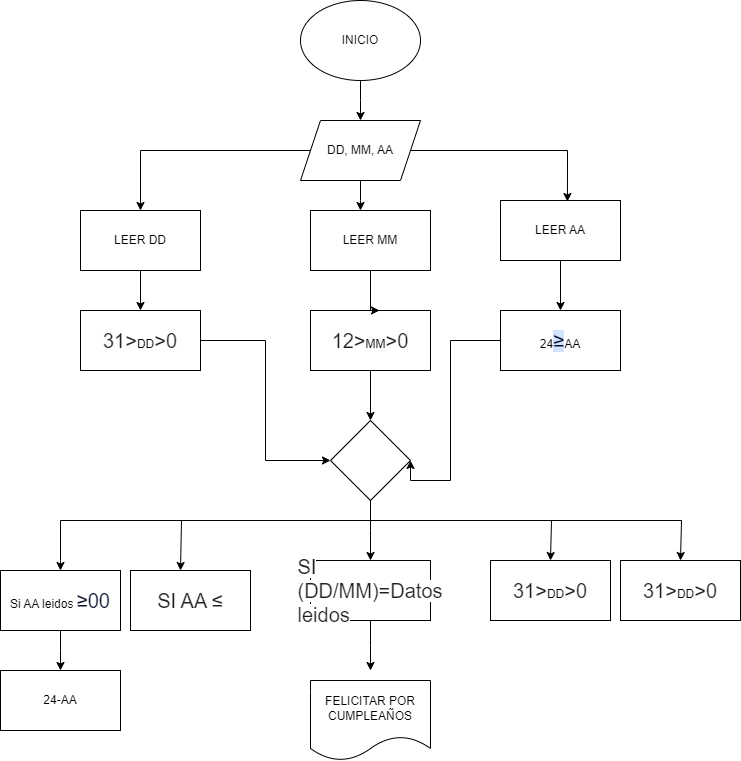

The diagram above was exported from draw.io. Its source (the exported page's mxGraphModel, read from the mxfile embedded in the PNG):
<mxGraphModel dx="1434" dy="772" grid="1" gridSize="10" guides="1" tooltips="1" connect="1" arrows="1" fold="1" page="1" pageScale="1" pageWidth="827" pageHeight="1169" math="0" shadow="0">
  <root>
    <mxCell id="0" />
    <mxCell id="1" parent="0" />
    <mxCell id="FdhgM2A3ARhUTAvffAL9-2" style="edgeStyle=orthogonalEdgeStyle;rounded=0;orthogonalLoop=1;jettySize=auto;html=1;" edge="1" parent="1" source="FdhgM2A3ARhUTAvffAL9-1">
      <mxGeometry relative="1" as="geometry">
        <mxPoint x="380" y="160" as="targetPoint" />
      </mxGeometry>
    </mxCell>
    <mxCell id="FdhgM2A3ARhUTAvffAL9-1" value="INICIO" style="ellipse;whiteSpace=wrap;html=1;" vertex="1" parent="1">
      <mxGeometry x="320" y="40" width="120" height="80" as="geometry" />
    </mxCell>
    <mxCell id="FdhgM2A3ARhUTAvffAL9-4" style="edgeStyle=orthogonalEdgeStyle;rounded=0;orthogonalLoop=1;jettySize=auto;html=1;" edge="1" parent="1" source="FdhgM2A3ARhUTAvffAL9-3">
      <mxGeometry relative="1" as="geometry">
        <mxPoint x="380" y="250" as="targetPoint" />
      </mxGeometry>
    </mxCell>
    <mxCell id="FdhgM2A3ARhUTAvffAL9-9" style="edgeStyle=orthogonalEdgeStyle;rounded=0;orthogonalLoop=1;jettySize=auto;html=1;entryX=0.5;entryY=0;entryDx=0;entryDy=0;" edge="1" parent="1" source="FdhgM2A3ARhUTAvffAL9-3" target="FdhgM2A3ARhUTAvffAL9-5">
      <mxGeometry relative="1" as="geometry" />
    </mxCell>
    <mxCell id="FdhgM2A3ARhUTAvffAL9-3" value="&lt;div&gt;DD, MM, AA&lt;/div&gt;" style="shape=parallelogram;perimeter=parallelogramPerimeter;whiteSpace=wrap;html=1;fixedSize=1;" vertex="1" parent="1">
      <mxGeometry x="320" y="160" width="120" height="60" as="geometry" />
    </mxCell>
    <mxCell id="FdhgM2A3ARhUTAvffAL9-11" style="edgeStyle=orthogonalEdgeStyle;rounded=0;orthogonalLoop=1;jettySize=auto;html=1;" edge="1" parent="1" source="FdhgM2A3ARhUTAvffAL9-5" target="FdhgM2A3ARhUTAvffAL9-12">
      <mxGeometry relative="1" as="geometry">
        <mxPoint x="160" y="350" as="targetPoint" />
      </mxGeometry>
    </mxCell>
    <mxCell id="FdhgM2A3ARhUTAvffAL9-5" value="LEER DD" style="rounded=0;whiteSpace=wrap;html=1;" vertex="1" parent="1">
      <mxGeometry x="100" y="250" width="120" height="60" as="geometry" />
    </mxCell>
    <mxCell id="FdhgM2A3ARhUTAvffAL9-6" value="LEER MM" style="rounded=0;whiteSpace=wrap;html=1;" vertex="1" parent="1">
      <mxGeometry x="330" y="250" width="120" height="60" as="geometry" />
    </mxCell>
    <mxCell id="FdhgM2A3ARhUTAvffAL9-17" style="edgeStyle=orthogonalEdgeStyle;rounded=0;orthogonalLoop=1;jettySize=auto;html=1;entryX=0.5;entryY=0;entryDx=0;entryDy=0;" edge="1" parent="1" source="FdhgM2A3ARhUTAvffAL9-7" target="FdhgM2A3ARhUTAvffAL9-16">
      <mxGeometry relative="1" as="geometry" />
    </mxCell>
    <mxCell id="FdhgM2A3ARhUTAvffAL9-7" value="LEER AA" style="rounded=0;whiteSpace=wrap;html=1;" vertex="1" parent="1">
      <mxGeometry x="520" y="240" width="120" height="60" as="geometry" />
    </mxCell>
    <mxCell id="FdhgM2A3ARhUTAvffAL9-10" style="edgeStyle=orthogonalEdgeStyle;rounded=0;orthogonalLoop=1;jettySize=auto;html=1;entryX=0.558;entryY=0.017;entryDx=0;entryDy=0;entryPerimeter=0;" edge="1" parent="1" source="FdhgM2A3ARhUTAvffAL9-3" target="FdhgM2A3ARhUTAvffAL9-7">
      <mxGeometry relative="1" as="geometry" />
    </mxCell>
    <mxCell id="FdhgM2A3ARhUTAvffAL9-20" style="edgeStyle=orthogonalEdgeStyle;rounded=0;orthogonalLoop=1;jettySize=auto;html=1;entryX=0;entryY=0.5;entryDx=0;entryDy=0;" edge="1" parent="1" source="FdhgM2A3ARhUTAvffAL9-12" target="FdhgM2A3ARhUTAvffAL9-18">
      <mxGeometry relative="1" as="geometry" />
    </mxCell>
    <mxCell id="FdhgM2A3ARhUTAvffAL9-12" value="&lt;span style=&quot;color: rgb(31, 31, 31); font-family: &amp;quot;Google Sans&amp;quot;, Arial, sans-serif; font-size: 20px; text-align: left; background-color: rgb(255, 255, 255);&quot;&gt;31&amp;gt;&lt;/span&gt;DD&lt;span style=&quot;color: rgb(31, 31, 31); font-family: &amp;quot;Google Sans&amp;quot;, Arial, sans-serif; font-size: 20px; text-align: left; background-color: rgb(255, 255, 255);&quot;&gt;&amp;gt;0&lt;/span&gt;" style="rounded=0;whiteSpace=wrap;html=1;" vertex="1" parent="1">
      <mxGeometry x="100" y="350" width="120" height="60" as="geometry" />
    </mxCell>
    <mxCell id="FdhgM2A3ARhUTAvffAL9-19" style="edgeStyle=orthogonalEdgeStyle;rounded=0;orthogonalLoop=1;jettySize=auto;html=1;" edge="1" parent="1" source="FdhgM2A3ARhUTAvffAL9-14" target="FdhgM2A3ARhUTAvffAL9-18">
      <mxGeometry relative="1" as="geometry" />
    </mxCell>
    <mxCell id="FdhgM2A3ARhUTAvffAL9-14" value="&lt;div style=&quot;text-align: center;&quot;&gt;&lt;span style=&quot;color: rgb(31, 31, 31); font-family: &amp;quot;Google Sans&amp;quot;, Arial, sans-serif; font-size: 20px; text-align: left; background-color: rgb(255, 255, 255);&quot;&gt;12&amp;gt;&lt;/span&gt;&lt;span style=&quot;text-align: left; background-color: rgb(251, 251, 251);&quot;&gt;MM&lt;/span&gt;&lt;span style=&quot;color: rgb(31, 31, 31); font-family: &amp;quot;Google Sans&amp;quot;, Arial, sans-serif; font-size: 20px; text-align: left; background-color: rgb(255, 255, 255);&quot;&gt;&amp;gt;0&lt;/span&gt;&lt;/div&gt;" style="rounded=0;whiteSpace=wrap;html=1;" vertex="1" parent="1">
      <mxGeometry x="330" y="350" width="120" height="60" as="geometry" />
    </mxCell>
    <mxCell id="FdhgM2A3ARhUTAvffAL9-15" style="edgeStyle=orthogonalEdgeStyle;rounded=0;orthogonalLoop=1;jettySize=auto;html=1;entryX=0.575;entryY=0;entryDx=0;entryDy=0;entryPerimeter=0;" edge="1" parent="1" source="FdhgM2A3ARhUTAvffAL9-6" target="FdhgM2A3ARhUTAvffAL9-14">
      <mxGeometry relative="1" as="geometry">
        <Array as="points">
          <mxPoint x="390" y="350" />
        </Array>
      </mxGeometry>
    </mxCell>
    <mxCell id="FdhgM2A3ARhUTAvffAL9-21" style="edgeStyle=orthogonalEdgeStyle;rounded=0;orthogonalLoop=1;jettySize=auto;html=1;entryX=1;entryY=0.5;entryDx=0;entryDy=0;" edge="1" parent="1" source="FdhgM2A3ARhUTAvffAL9-16" target="FdhgM2A3ARhUTAvffAL9-18">
      <mxGeometry relative="1" as="geometry">
        <Array as="points">
          <mxPoint x="470" y="380" />
          <mxPoint x="470" y="520" />
        </Array>
      </mxGeometry>
    </mxCell>
    <mxCell id="FdhgM2A3ARhUTAvffAL9-16" value="24&lt;span style=&quot;background: linear-gradient(90deg, rgb(211, 227, 253) 50%, rgba(0, 0, 0, 0) 50%) 0% 0px / 200% 100% no-repeat rgb(255, 255, 255); color: rgb(4, 12, 40); animation: 0.75s cubic-bezier(0.05, 0.7, 0.1, 1) 0.25s 1 normal forwards running highlight; font-family: &amp;quot;Google Sans&amp;quot;, Arial, sans-serif; font-size: 20px; text-align: left;&quot;&gt;≥&lt;/span&gt;AA" style="rounded=0;whiteSpace=wrap;html=1;" vertex="1" parent="1">
      <mxGeometry x="520" y="350" width="120" height="60" as="geometry" />
    </mxCell>
    <mxCell id="FdhgM2A3ARhUTAvffAL9-22" style="edgeStyle=orthogonalEdgeStyle;rounded=0;orthogonalLoop=1;jettySize=auto;html=1;" edge="1" parent="1" source="FdhgM2A3ARhUTAvffAL9-18">
      <mxGeometry relative="1" as="geometry">
        <mxPoint x="390" y="600" as="targetPoint" />
      </mxGeometry>
    </mxCell>
    <mxCell id="FdhgM2A3ARhUTAvffAL9-23" style="edgeStyle=orthogonalEdgeStyle;rounded=0;orthogonalLoop=1;jettySize=auto;html=1;" edge="1" parent="1" source="FdhgM2A3ARhUTAvffAL9-18">
      <mxGeometry relative="1" as="geometry">
        <mxPoint x="80" y="610" as="targetPoint" />
        <Array as="points">
          <mxPoint x="390" y="560" />
          <mxPoint x="80" y="560" />
          <mxPoint x="80" y="600" />
        </Array>
      </mxGeometry>
    </mxCell>
    <mxCell id="FdhgM2A3ARhUTAvffAL9-24" style="edgeStyle=orthogonalEdgeStyle;rounded=0;orthogonalLoop=1;jettySize=auto;html=1;" edge="1" parent="1" source="FdhgM2A3ARhUTAvffAL9-18">
      <mxGeometry relative="1" as="geometry">
        <mxPoint x="570" y="600" as="targetPoint" />
        <Array as="points">
          <mxPoint x="390" y="560" />
          <mxPoint x="571" y="560" />
        </Array>
      </mxGeometry>
    </mxCell>
    <mxCell id="FdhgM2A3ARhUTAvffAL9-25" style="edgeStyle=orthogonalEdgeStyle;rounded=0;orthogonalLoop=1;jettySize=auto;html=1;" edge="1" parent="1" source="FdhgM2A3ARhUTAvffAL9-18">
      <mxGeometry relative="1" as="geometry">
        <mxPoint x="700" y="600" as="targetPoint" />
        <Array as="points">
          <mxPoint x="390" y="560" />
          <mxPoint x="701" y="560" />
        </Array>
      </mxGeometry>
    </mxCell>
    <mxCell id="FdhgM2A3ARhUTAvffAL9-26" style="edgeStyle=orthogonalEdgeStyle;rounded=0;orthogonalLoop=1;jettySize=auto;html=1;" edge="1" parent="1" source="FdhgM2A3ARhUTAvffAL9-18">
      <mxGeometry relative="1" as="geometry">
        <mxPoint x="200" y="610" as="targetPoint" />
        <Array as="points">
          <mxPoint x="390" y="560" />
          <mxPoint x="201" y="560" />
        </Array>
      </mxGeometry>
    </mxCell>
    <mxCell id="FdhgM2A3ARhUTAvffAL9-18" value="" style="rhombus;whiteSpace=wrap;html=1;" vertex="1" parent="1">
      <mxGeometry x="350" y="460" width="80" height="80" as="geometry" />
    </mxCell>
    <mxCell id="FdhgM2A3ARhUTAvffAL9-35" style="edgeStyle=orthogonalEdgeStyle;rounded=0;orthogonalLoop=1;jettySize=auto;html=1;" edge="1" parent="1" source="FdhgM2A3ARhUTAvffAL9-27">
      <mxGeometry relative="1" as="geometry">
        <mxPoint x="80" y="710" as="targetPoint" />
      </mxGeometry>
    </mxCell>
    <mxCell id="FdhgM2A3ARhUTAvffAL9-27" value="&lt;div style=&quot;text-align: left;&quot;&gt;Si AA leidos&amp;nbsp;&lt;span style=&quot;background-color: rgb(255, 255, 255); color: rgb(4, 12, 40); font-family: &amp;quot;Google Sans&amp;quot;, Arial, sans-serif; font-size: 20px;&quot;&gt;≥00&lt;/span&gt;&lt;/div&gt;" style="rounded=0;whiteSpace=wrap;html=1;" vertex="1" parent="1">
      <mxGeometry x="20" y="610" width="120" height="60" as="geometry" />
    </mxCell>
    <mxCell id="FdhgM2A3ARhUTAvffAL9-28" value="&lt;div style=&quot;text-align: left;&quot;&gt;&lt;font face=&quot;Google Sans, Arial, sans-serif&quot; color=&quot;#1f1f1f&quot;&gt;&lt;span style=&quot;font-size: 20px; background-color: rgb(255, 255, 255);&quot;&gt;SI AA&amp;nbsp;&lt;/span&gt;&lt;/font&gt;&lt;span style=&quot;background-color: rgb(255, 255, 255); color: rgb(31, 31, 31); font-family: &amp;quot;Google Sans&amp;quot;, Arial, sans-serif; font-size: 20px;&quot;&gt;≤&lt;/span&gt;&lt;/div&gt;" style="rounded=0;whiteSpace=wrap;html=1;" vertex="1" parent="1">
      <mxGeometry x="150" y="610" width="120" height="60" as="geometry" />
    </mxCell>
    <mxCell id="FdhgM2A3ARhUTAvffAL9-32" style="edgeStyle=orthogonalEdgeStyle;rounded=0;orthogonalLoop=1;jettySize=auto;html=1;" edge="1" parent="1" source="FdhgM2A3ARhUTAvffAL9-29">
      <mxGeometry relative="1" as="geometry">
        <mxPoint x="390" y="710" as="targetPoint" />
      </mxGeometry>
    </mxCell>
    <mxCell id="FdhgM2A3ARhUTAvffAL9-29" value="&lt;div style=&quot;text-align: left;&quot;&gt;&lt;font face=&quot;Google Sans, Arial, sans-serif&quot; color=&quot;#1f1f1f&quot;&gt;&lt;span style=&quot;font-size: 20px; background-color: rgb(255, 255, 255);&quot;&gt;SI (DD/MM)=Datos leidos&lt;/span&gt;&lt;/font&gt;&lt;/div&gt;" style="rounded=0;whiteSpace=wrap;html=1;" vertex="1" parent="1">
      <mxGeometry x="330" y="600" width="120" height="60" as="geometry" />
    </mxCell>
    <mxCell id="FdhgM2A3ARhUTAvffAL9-30" value="&lt;span style=&quot;color: rgb(31, 31, 31); font-family: &amp;quot;Google Sans&amp;quot;, Arial, sans-serif; font-size: 20px; text-align: left; background-color: rgb(255, 255, 255);&quot;&gt;31&amp;gt;&lt;/span&gt;DD&lt;span style=&quot;color: rgb(31, 31, 31); font-family: &amp;quot;Google Sans&amp;quot;, Arial, sans-serif; font-size: 20px; text-align: left; background-color: rgb(255, 255, 255);&quot;&gt;&amp;gt;0&lt;/span&gt;" style="rounded=0;whiteSpace=wrap;html=1;" vertex="1" parent="1">
      <mxGeometry x="510" y="600" width="120" height="60" as="geometry" />
    </mxCell>
    <mxCell id="FdhgM2A3ARhUTAvffAL9-31" value="&lt;span style=&quot;color: rgb(31, 31, 31); font-family: &amp;quot;Google Sans&amp;quot;, Arial, sans-serif; font-size: 20px; text-align: left; background-color: rgb(255, 255, 255);&quot;&gt;31&amp;gt;&lt;/span&gt;DD&lt;span style=&quot;color: rgb(31, 31, 31); font-family: &amp;quot;Google Sans&amp;quot;, Arial, sans-serif; font-size: 20px; text-align: left; background-color: rgb(255, 255, 255);&quot;&gt;&amp;gt;0&lt;/span&gt;" style="rounded=0;whiteSpace=wrap;html=1;" vertex="1" parent="1">
      <mxGeometry x="640" y="600" width="120" height="60" as="geometry" />
    </mxCell>
    <mxCell id="FdhgM2A3ARhUTAvffAL9-33" value="FELICITAR POR CUMPLEAÑOS" style="shape=document;whiteSpace=wrap;html=1;boundedLbl=1;" vertex="1" parent="1">
      <mxGeometry x="330" y="720" width="120" height="80" as="geometry" />
    </mxCell>
    <mxCell id="FdhgM2A3ARhUTAvffAL9-36" value="24-AA" style="rounded=0;whiteSpace=wrap;html=1;" vertex="1" parent="1">
      <mxGeometry x="20" y="710" width="120" height="60" as="geometry" />
    </mxCell>
  </root>
</mxGraphModel>